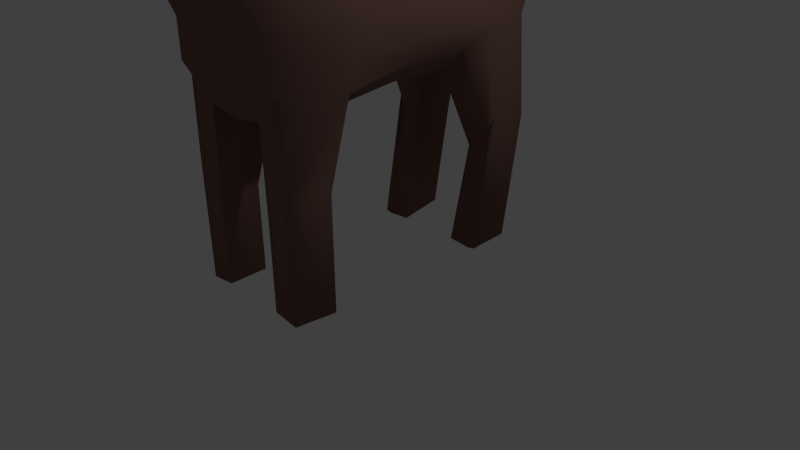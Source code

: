 # Source: rentier.blend  (saved by Blender 2.68.0; exported with 4.5.12 LTS)
import bpy
from mathutils import Matrix  # noqa: F401  (used for matrix-valued properties, if any)

bpy.ops.wm.read_factory_settings(use_empty=True)
scene = bpy.context.scene
scene.name = 'Scene'

# ---- collections
col_collection_1 = bpy.data.collections.new('Collection 1'); scene.collection.children.link(col_collection_1)

# ---- materials (node trees are filled in below, after node groups)
mat_fell = bpy.data.materials.new('Fell')
mat_fell.alpha_threshold = 0.0
mat_fell.roughness = 0.5
mat_fell.line_color = (0.0, 0.0, 0.0, 1.0)
mat_geweih = bpy.data.materials.new('Geweih')
mat_geweih.alpha_threshold = 0.0
mat_geweih.roughness = 0.5
mat_geweih.line_color = (0.0, 0.0, 0.0, 1.0)
mat_auge = bpy.data.materials.new('Auge')
mat_auge.alpha_threshold = 0.0
mat_auge.roughness = 0.5
mat_auge.line_color = (0.0, 0.0, 0.0, 1.0)

# ---- material node trees
mat_fell.use_nodes = True; mat_fell.node_tree.nodes.clear()
_N = mat_fell.node_tree.nodes; _L = mat_fell.node_tree.links
n0 = _N.new('ShaderNodeOutputMaterial'); n0.name = 'Material Output'; n0.location = (300, 300)
n1 = _N.new('ShaderNodeBsdfDiffuse'); n1.name = 'Diffuse BSDF'; n1.location = (10, 300)
n1.inputs[0].default_value = (0.2266, 0.122, 0.1021, 1.0)
_L.new(n1.outputs[0], n0.inputs[0])
n0.is_active_output = True
mat_geweih.use_nodes = True; mat_geweih.node_tree.nodes.clear()
_N = mat_geweih.node_tree.nodes; _L = mat_geweih.node_tree.links
n0 = _N.new('ShaderNodeOutputMaterial'); n0.name = 'Material Output'; n0.location = (300, 300)
n1 = _N.new('ShaderNodeBsdfDiffuse'); n1.name = 'Diffuse BSDF'; n1.location = (10, 300)
n1.inputs[0].default_value = (0.08353, 0.08353, 0.08353, 1.0)
_L.new(n1.outputs[0], n0.inputs[0])
n0.is_active_output = True
mat_auge.use_nodes = True; mat_auge.node_tree.nodes.clear()
_N = mat_auge.node_tree.nodes; _L = mat_auge.node_tree.links
n0 = _N.new('ShaderNodeOutputMaterial'); n0.name = 'Material Output'; n0.location = (300, 300)
n1 = _N.new('ShaderNodeBsdfAnisotropic'); n1.name = 'Glossy BSDF'; n1.location = (100, 300)
n1.distribution = 'BECKMANN'
n1.inputs[0].default_value = (0.01467, 0.01467, 0.01467, 1.0)
n1.inputs[1].default_value = 0.0
_L.new(n1.outputs[0], n0.inputs[0])
n0.is_active_output = True

# ---- world
world_world = bpy.data.worlds.new('World'); scene.world = world_world
world_world.color = (0.05088, 0.05088, 0.05088)
world_world.use_sun_shadow = False
world_world.sun_shadow_jitter_overblur = 0.0
world_world.cycles.sampling_method = 'MANUAL'
world_world.cycles.sample_map_resolution = 256

# ---- cameras
cam_camera = bpy.data.cameras.new('Camera')
cam_camera.clip_end = 100.0
cam_camera.lens = 35.0
cam_camera.sensor_width = 32.0
cam_camera.sensor_height = 18.0
cam_camera.ortho_scale = 7.314
cam_camera.dof.focus_distance = 0.0

# ---- lights
light_lamp = bpy.data.lights.new('Lamp', 'POINT')
light_lamp.transmission_factor = 0.0
light_lamp.cutoff_distance = 30.0
light_lamp.energy = 100.0
light_lamp.shadow_buffer_clip_start = 1.001
light_lamp.shadow_soft_size = 0.1
light_lamp.shadow_maximum_resolution = 0.006
light_lamp.use_absolute_resolution = True
light_lamp.cycles.use_multiple_importance_sampling = False

# ---- meshes
me_cube_001 = bpy.data.meshes.new('Cube.001')
me_cube_001.from_pydata([(0.6929, 0.7244, -0.7244), (0.3625, -2.51, -0.834), (0.6147, 1.0, 0.7482), (0.6714, -1.0, 0.697), (0.0, 1.0, 0.7482), (0.595, 1.0, 0.0), (0.0, 0.7244, -0.7244), (0.9528, 0.0, 1.0), (0.3625, -2.51, -0.08848), (0.7509, -0.3214, -1.162), (0.0, -1.0, 0.697), (0.0, -2.51, -0.834), (0.0, 1.0, 0.0), (1.073, -0.3419, 0.0), (0.0, -2.51, -0.08848), (0.0, -0.3214, -1.162), (0.0, 0.0, 1.0), (0.4056, 1.0, 0.7482), (0.8112, 1.0, 0.3741), (0.882, 0.5, 0.8741), (0.9528, -0.171, 0.5), (1.022, 0.329, 0.0), (0.4764, 0.0, 1.169), (0.0, 0.5, 0.8741), (0.882, 0.4145, 0.4371), (0.441, 0.5, 0.8741), (1.025, 0.08876, 1.127), (1.417, 0.5366, 1.505), (1.066, 0.2356, 1.671), (1.453, 0.5966, 2.044), (0.5103, 1.193, 1.57), (0.9159, 1.193, 1.57), (0.5103, 0.6927, 1.696), (0.9513, 0.6927, 1.696), (0.7131, 1.193, 1.57), (0.5103, 0.9427, 1.633), (0.7308, 0.6927, 1.696), (0.9336, 0.9427, 1.633), (0.7219, 0.9427, 1.633), (0.6848, 0.8919, 2.274), (0.6848, 1.0, 2.246), (0.7805, 0.8919, 2.274), (0.7767, 1.0, 2.246), (1.389, 1.2, 2.591), (1.68, 1.2, 2.591), (1.83, 0.6997, 2.717), (1.592, 1.212, 2.591), (1.389, 0.9497, 2.654), (1.591, 0.6907, 2.651), (1.698, 0.9497, 2.654), (1.601, 0.9497, 2.654), (1.317, 1.319, 3.231), (2.127, 1.291, 3.236), (2.01, 1.252, 3.236), (1.326, 1.189, 3.288), (2.145, 1.136, 3.299), (2.018, 1.136, 3.299), (2.23, 0.6047, 3.083), (2.147, 0.6047, 3.083), (2.223, 0.6987, 3.06), (2.144, 0.6987, 3.06), (1.05, 1.577, 3.832), (1.132, 1.568, 3.881), (1.021, 1.463, 3.86), (1.106, 1.453, 3.911), (2.578, 1.117, 3.825), (2.516, 1.117, 3.825), (2.587, 0.9853, 3.859), (2.52, 0.9853, 3.859), (1.427, 1.471, 3.232), (1.434, 1.262, 3.282), (0.7958, -0.8334, 0.5281), (0.7823, -0.8307, 0.5154), (0.7704, -0.827, 0.4982), (0.7607, -0.8224, 0.4772), (0.749, -0.8117, 0.4274), (0.7475, -0.8059, 0.4005), (0.749, -0.8, 0.3735), (0.7535, -0.7945, 0.3476), (0.7607, -0.7893, 0.3237), (0.7704, -0.7848, 0.3028), (0.7823, -0.7811, 0.2856), (0.7958, -0.7783, 0.2728), (0.8149, -0.8104, 0.5413), (0.8046, -0.7848, 0.5386), (0.795, -0.7601, 0.5306), (0.7866, -0.7372, 0.5176), (0.7797, -0.7169, 0.5), (0.7746, -0.7, 0.4787), (0.7715, -0.6871, 0.4543), (0.7704, -0.6789, 0.4279), (0.7715, -0.6755, 0.4004), (0.7746, -0.6771, 0.3729), (0.7797, -0.6837, 0.3465), (0.7866, -0.695, 0.3221), (0.795, -0.7105, 0.3008), (0.8046, -0.7297, 0.2833), (0.8149, -0.7518, 0.2703), (0.8257, -0.776, 0.2623), (0.8257, -0.8001, 0.5436), (0.8257, -0.7647, 0.543), (0.8257, -0.7309, 0.5369), (0.8257, -0.7, 0.5256), (0.8257, -0.6731, 0.5095), (0.8257, -0.6514, 0.4892), (0.8257, -0.6356, 0.4655), (0.8257, -0.6263, 0.4392), (0.8257, -0.6239, 0.4115), (0.8257, -0.6285, 0.3834), (0.8257, -0.64, 0.3559), (0.8257, -0.6578, 0.3302), (0.8257, -0.6813, 0.3071), (0.8257, -0.7096, 0.2876), (0.8257, -0.7416, 0.2725), (0.8365, -0.8104, 0.5413), (0.8469, -0.7848, 0.5386), (0.8565, -0.7601, 0.5306), (0.8648, -0.7372, 0.5176), (0.8717, -0.7169, 0.5), (0.8768, -0.7, 0.4787), (0.88, -0.6871, 0.4543), (0.881, -0.6789, 0.4279), (0.88, -0.6755, 0.4004), (0.8768, -0.6771, 0.3729), (0.8717, -0.6837, 0.3465), (0.8648, -0.695, 0.3221), (0.8565, -0.7105, 0.3008), (0.8469, -0.7297, 0.2833), (0.8365, -0.7518, 0.2703), (0.841, -0.8351, 0.536), (0.8557, -0.8334, 0.5281), (0.8692, -0.8307, 0.5154), (0.881, -0.827, 0.4982), (0.8908, -0.8224, 0.4772), (0.898, -0.8173, 0.4533), (0.9024, -0.8117, 0.4274), (0.9039, -0.8059, 0.4005), (0.9024, -0.8, 0.3735), (0.898, -0.7945, 0.3476), (0.8908, -0.7893, 0.3237), (0.881, -0.7848, 0.3028), (0.8692, -0.7811, 0.2856), (0.8557, -0.7783, 0.2728), (0.841, -0.7766, 0.2649), (0.8365, -0.8599, 0.5306), (0.8469, -0.882, 0.5176), (0.8565, -0.9012, 0.5001), (0.8648, -0.9168, 0.4788), (0.8717, -0.928, 0.4544), (0.8768, -0.9346, 0.428), (0.88, -0.9362, 0.4005), (0.881, -0.9329, 0.373), (0.88, -0.9246, 0.3466), (0.8768, -0.9118, 0.3223), (0.8717, -0.8949, 0.3009), (0.8648, -0.8746, 0.2834), (0.8565, -0.8516, 0.2703), (0.8469, -0.8269, 0.2623), (0.8365, -0.8014, 0.2596), (0.8257, -0.8702, 0.5284), (0.8257, -0.9022, 0.5133), (0.8257, -0.9305, 0.4938), (0.8257, -0.954, 0.4707), (0.8257, -0.9718, 0.445), (0.8257, -0.9832, 0.4175), (0.8257, -0.9878, 0.3894), (0.8257, -0.9855, 0.3617), (0.8257, -0.9762, 0.3355), (0.8257, -0.9604, 0.3118), (0.8257, -0.9386, 0.2915), (0.8257, -0.9118, 0.2753), (0.8257, -0.8808, 0.264), (0.8257, -0.847, 0.258), (0.8257, -0.8116, 0.2574), (0.8257, -0.8357, 0.5386), (0.8149, -0.8599, 0.5306), (0.8046, -0.882, 0.5176), (0.795, -0.9012, 0.5001), (0.7866, -0.9168, 0.4788), (0.7797, -0.928, 0.4544), (0.7746, -0.9346, 0.428), (0.7715, -0.9362, 0.4005), (0.7704, -0.9329, 0.373), (0.7715, -0.9246, 0.3466), (0.7746, -0.9118, 0.3223), (0.7797, -0.8949, 0.3009), (0.7866, -0.8746, 0.2834), (0.795, -0.8516, 0.2703), (0.8046, -0.8269, 0.2623), (0.8149, -0.8014, 0.2596), (0.8105, -0.8351, 0.536), (0.7535, -0.8173, 0.4533), (0.8105, -0.7766, 0.2649)], [], [(12, 5, 0, 6), (13, 8, 1, 9), (15, 6, 0, 9), (17, 2, 18), (5, 21, 13, 9, 0), (24, 20, 13, 21), (7, 3, 8, 13, 20), (8, 14, 11, 1), (3, 10, 14, 8), (11, 15, 9, 1), (3, 7, 22, 16, 10), (25, 17, 31, 37, 33), (4, 17, 18, 5, 12), (18, 24, 21, 5), (2, 19, 24, 18), (19, 7, 20, 24), (22, 25, 23, 16), (25, 22, 28, 29), (19, 2, 17, 25), (26, 27, 29, 28), (22, 7, 26, 28), (7, 19, 27, 26), (19, 25, 29, 27), (38, 36, 48, 50), (23, 25, 33, 36, 32), (17, 4, 30, 34, 31), (32, 35, 30, 4, 23), (36, 38, 42, 41), (35, 38, 50, 47), (34, 30, 43, 46), (41, 42, 40, 39), (32, 36, 41, 39), (38, 35, 40, 42), (35, 32, 39, 40), (61, 51, 54, 63), (50, 48, 58, 60), (49, 44, 52, 55), (37, 31, 44, 49), (30, 35, 47, 43), (31, 34, 46, 44), (33, 37, 49, 45), (36, 33, 45, 48), (62, 69, 51, 61), (64, 62, 61, 63), (50, 49, 55, 56), (69, 46, 43, 51), (47, 54, 51, 43), (44, 46, 53, 52), (57, 59, 60, 58), (48, 45, 57, 58), (45, 49, 59, 57), (49, 50, 60, 59), (50, 70, 54, 47), (50, 46, 69, 70), (56, 53, 46, 50), (56, 68, 66, 53), (67, 65, 66, 68), (52, 53, 66, 65), (55, 52, 65, 67), (56, 55, 67, 68), (63, 54, 70, 64), (64, 70, 69, 62), (79, 78, 92, 93), (80, 79, 93, 94), (81, 80, 94, 95), (76, 75, 89, 90), (72, 71, 84, 85), (82, 81, 95, 96), (77, 76, 90, 91), (73, 72, 85, 86), (78, 77, 91, 92), (74, 73, 86, 87), (93, 92, 108, 109), (88, 87, 103, 104), (94, 93, 109, 110), (89, 88, 104, 105), (84, 83, 99, 100), (95, 94, 110, 111), (90, 89, 105, 106), (85, 84, 100, 101), (96, 95, 111, 112), (91, 90, 106, 107), (86, 85, 101, 102), (97, 96, 112, 113), (92, 91, 107, 108), (87, 86, 102, 103), (102, 101, 116, 117), (113, 112, 127, 128), (108, 107, 122, 123), (103, 102, 117, 118), (109, 108, 123, 124), (104, 103, 118, 119), (110, 109, 124, 125), (105, 104, 119, 120), (100, 99, 114, 115), (111, 110, 125, 126), (106, 105, 120, 121), (101, 100, 115, 116), (112, 111, 126, 127), (107, 106, 121, 122), (121, 120, 135, 136), (116, 115, 130, 131), (127, 126, 141, 142), (122, 121, 136, 137), (117, 116, 131, 132), (128, 127, 142, 143), (123, 122, 137, 138), (118, 117, 132, 133), (124, 123, 138, 139), (119, 118, 133, 134), (125, 124, 139, 140), (120, 119, 134, 135), (115, 114, 129, 130), (126, 125, 140, 141), (140, 139, 154, 155), (135, 134, 149, 150), (130, 129, 144, 145), (141, 140, 155, 156), (136, 135, 150, 151), (131, 130, 145, 146), (142, 141, 156, 157), (137, 136, 151, 152), (132, 131, 146, 147), (143, 142, 157, 158), (138, 137, 152, 153), (133, 132, 147, 148), (139, 138, 153, 154), (134, 133, 148, 149), (154, 153, 168, 169), (149, 148, 163, 164), (155, 154, 169, 170), (150, 149, 164, 165), (145, 144, 159, 160), (156, 155, 170, 171), (151, 150, 165, 166), (146, 145, 160, 161), (157, 156, 171, 172), (152, 151, 166, 167), (147, 146, 161, 162), (158, 157, 172, 173), (153, 152, 167, 168), (148, 147, 162, 163), (173, 172, 188, 189), (168, 167, 183, 184), (163, 162, 178, 179), (169, 168, 184, 185), (164, 163, 179, 180), (170, 169, 185, 186), (165, 164, 180, 181), (160, 159, 175, 176), (171, 170, 186, 187), (166, 165, 181, 182), (161, 160, 176, 177), (172, 171, 187, 188), (167, 166, 182, 183), (162, 161, 177, 178), (98, 192, 97), (191, 74, 87, 88), (190, 174, 83), (75, 191, 88, 89), (71, 190, 83, 84), (192, 82, 96, 97), (98, 97, 113), (83, 174, 99), (98, 113, 128), (99, 174, 114), (98, 128, 143), (114, 174, 129), (98, 143, 158), (129, 174, 144), (98, 158, 173), (144, 174, 159), (98, 173, 189), (159, 174, 175), (177, 176, 71, 72), (188, 187, 81, 82), (183, 182, 76, 77), (178, 177, 72, 73), (189, 188, 82, 192), (184, 183, 77, 78), (179, 178, 73, 74), (98, 189, 192), (185, 184, 78, 79), (180, 179, 74, 191), (175, 174, 190), (186, 185, 79, 80), (181, 180, 191, 75), (176, 175, 190, 71), (187, 186, 80, 81), (182, 181, 75, 76)])
me_cube_001.polygons.foreach_set('use_smooth', [1, 1, 1, 1, 1, 1, 1, 1, 1, 1, 1, 1, 1, 1, 1, 1, 1, 1, 1, 1, 1, 1, 1, 1, 1, 1, 1, 1, 1, 1, 1, 1, 1, 1, 0, 1, 1, 1, 1, 1, 1, 1, 0, 0, 1, 1, 1, 1, 1, 1, 1, 1, 1, 1, 1, 1, 1, 1, 1, 1, 0, 0, 0, 0, 0, 0, 0, 0, 0, 0, 0, 0, 0, 0, 0, 0, 0, 0, 0, 0, 0, 0, 0, 0, 0, 0, 0, 0, 0, 0, 0, 0, 0, 0, 0, 0, 0, 0, 0, 0, 0, 0, 0, 0, 0, 0, 0, 0, 0, 0, 0, 0, 0, 0, 0, 0, 0, 0, 0, 0, 0, 0, 0, 0, 0, 0, 0, 0, 0, 0, 0, 0, 0, 0, 0, 0, 0, 0, 0, 0, 0, 0, 0, 0, 0, 0, 0, 0, 0, 0, 0, 0, 0, 0, 0, 0, 0, 0, 0, 0, 0, 0, 0, 0, 0, 0, 0, 0, 0, 0, 0, 0, 0, 0, 0, 0, 0, 0, 0, 0, 0, 0, 0, 0, 0, 0, 0, 0, 0, 0])
me_cube_001.polygons.foreach_set('material_index', [0, 0, 0, 0, 0, 0, 0, 0, 0, 0, 0, 1, 0, 0, 0, 0, 0, 0, 0, 0, 0, 0, 0, 1, 1, 1, 1, 1, 1, 1, 1, 1, 1, 1, 1, 1, 1, 1, 1, 1, 1, 1, 1, 1, 1, 1, 1, 1, 1, 1, 1, 1, 1, 1, 1, 1, 1, 1, 1, 1, 1, 1, 2, 2, 2, 2, 2, 2, 2, 2, 2, 2, 2, 2, 2, 2, 2, 2, 2, 2, 2, 2, 2, 2, 2, 2, 2, 2, 2, 2, 2, 2, 2, 2, 2, 2, 2, 2, 2, 2, 2, 2, 2, 2, 2, 2, 2, 2, 2, 2, 2, 2, 2, 2, 2, 2, 2, 2, 2, 2, 2, 2, 2, 2, 2, 2, 2, 2, 2, 2, 2, 2, 2, 2, 2, 2, 2, 2, 2, 2, 2, 2, 2, 2, 2, 2, 2, 2, 2, 2, 2, 2, 2, 2, 2, 2, 2, 2, 2, 2, 2, 2, 2, 2, 2, 2, 2, 2, 2, 2, 2, 2, 2, 2, 2, 2, 2, 2, 2, 2, 2, 2, 2, 2, 2, 2, 2, 2, 2, 2])
me_cube_001.materials.append(mat_fell)
me_cube_001.materials.append(mat_geweih)
me_cube_001.materials.append(mat_auge)
me_cube_001.use_remesh_preserve_volume = False
me_cube_001.use_remesh_preserve_attributes = False
me_cube_001.use_mirror_vertex_groups = False
me_cube_001.update()
me_cube = bpy.data.meshes.new('Cube')
me_cube.from_pydata([(0.6127, 1.867, -0.7354), (0.7923, -1.851, -0.6547), (0.6882, 1.8, 0.6092), (0.6882, -1.8, 0.6185), (0.7923, 4.191e-09, -0.6193), (0.0, 1.8, -0.8762), (0.9016, 1.8, 0.01499), (0.0, -1.851, -1.03), (0.9615, -1.8, -0.01994), (0.6882, -8.489e-07, 0.6989), (0.0, 1.769, 0.9492), (0.0, -2.521, 2.472), (0.0, 4.279e-07, -1.02), (0.0, 0.01023, 1.014), (0.9615, -4.2e-07, -0.01916), (0.0, -2.153, 0.01858), (0.0, 2.153, 0.05444), (0.8955, -1.039, -0.7318), (0.8235, 1.8, 0.294), (0.8834, -1.8, 0.2854), (0.7914, -0.9882, 0.6989), (0.7334, 0.8493, -0.6704), (0.2475, 1.8, -0.9043), (0.9708, 1.549, -0.3401), (0.4243, -1.851, -0.9658), (0.8834, -1.8, -0.313), (0.6293, 0.9882, 0.6989), (0.4243, 1.769, 0.8587), (0.3659, -2.521, 2.192), (0.4243, 2.324e-07, -0.9488), (0.0, 0.9882, -1.071), (0.0, -1.039, -1.132), (0.0, -0.9882, 1.106), (0.0, 0.9985, 1.014), (0.4243, 0.01023, 0.9079), (1.065, -0.9882, -0.01916), (0.9026, 0.9882, -0.01916), (0.8834, -1.844e-07, -0.3595), (0.8834, -6.557e-07, 0.3335), (0.4243, -2.153, 0.01858), (0.0, -2.153, -0.4341), (0.0, -2.875, 1.519), (0.4243, 2.153, 0.05444), (0.0, 2.153, 0.4808), (0.0, 2.094, -0.4161), (0.9866, -0.9882, 0.3335), (0.2475, 0.9882, -1.088), (0.4243, -1.039, -1.061), (0.4243, -0.9882, 1.0), (0.4243, 0.9985, 0.9079), (0.9866, -0.9882, -0.3595), (0.9718, 0.9882, -0.4185), (0.8245, 0.9882, 0.3335), (0.4243, -2.153, -0.4341), (0.3324, -2.875, 1.617), (0.4243, 2.153, 0.4808), (0.4243, 1.962, -0.4308), (0.8133, -1.85, -1.774), (0.9164, -1.357, -1.745), (0.4453, -1.85, -2.085), (0.4453, -1.357, -2.075), (0.7956, -1.85, -3.242), (0.8987, -1.357, -3.213), (0.4453, -1.85, -3.199), (0.4453, -1.357, -3.189), (0.7923, 1.549, -3.259), (0.7334, 0.9882, -3.326), (0.4243, 1.549, -3.206), (0.8235, 1.549, -3.29), (0.4243, 0.9882, -3.302), (0.8245, 0.9882, -3.309), (0.8303, 1.821, -1.688), (0.6679, 1.964, -1.76), (0.8245, 1.298, -1.605), (0.4243, 1.298, -2.069), (0.7334, 1.298, -1.916), (0.4243, 1.8, -1.885)], [], [(45, 20, 3, 19), (46, 29, 12, 30), (47, 24, 7, 31), (48, 32, 11, 28), (49, 33, 13, 34), (50, 35, 8, 25), (51, 36, 14, 37), (52, 26, 9, 38), (53, 39, 15, 40), (54, 28, 11, 41), (55, 42, 16, 43), (56, 22, 5, 44), (35, 45, 19, 8), (14, 38, 45, 35), (38, 9, 20, 45), (22, 46, 30, 5), (71, 73, 70, 68), (21, 4, 29, 46), (29, 47, 31, 12), (4, 17, 47, 29), (24, 47, 60, 59), (20, 48, 28, 3), (9, 34, 48, 20), (34, 13, 32, 48), (26, 49, 34, 9), (2, 27, 49, 26), (27, 10, 33, 49), (17, 50, 25, 1), (4, 37, 50, 17), (37, 14, 35, 50), (21, 51, 37, 4), (72, 71, 68, 65), (23, 6, 36, 51), (36, 52, 38, 14), (6, 18, 52, 36), (18, 2, 26, 52), (24, 53, 40, 7), (1, 25, 53, 24), (25, 8, 39, 53), (39, 54, 41, 15), (8, 19, 54, 39), (19, 3, 28, 54), (27, 55, 43, 10), (2, 18, 55, 27), (18, 6, 42, 55), (42, 56, 44, 16), (6, 23, 56, 42), (23, 0, 22, 56), (59, 60, 64, 63), (17, 1, 57, 58), (47, 17, 58, 60), (1, 24, 59, 57), (62, 61, 63, 64), (58, 57, 61, 62), (57, 59, 63, 61), (60, 58, 62, 64), (65, 66, 69, 67), (65, 68, 70, 66), (75, 74, 69, 66), (76, 72, 65, 67), (73, 75, 66, 70), (74, 76, 67, 69), (23, 51, 73, 71), (0, 23, 71, 72), (21, 46, 74, 75), (22, 0, 72, 76), (51, 21, 75, 73), (46, 22, 76, 74)])
me_cube.polygons.foreach_set('use_smooth', [True] * 68)
me_cube.materials.append(mat_fell)
me_cube.use_remesh_preserve_volume = False
me_cube.use_remesh_preserve_attributes = False
me_cube.use_mirror_vertex_groups = False
me_cube.update()

# ---- objects
ob_kopf = bpy.data.objects.new('Kopf', me_cube_001)
ob_k_rper = bpy.data.objects.new('Körper', me_cube)
ob_lamp = bpy.data.objects.new('Lamp', light_lamp)
ob_camera = bpy.data.objects.new('Camera', cam_camera)

# ---- transforms, parenting, visibility, modifiers, constraints
ob_kopf.location = (2.907e-24, -2.903, 5.378)
ob_kopf.rotation_euler = (0.4903, 1.046e-16, 2.616e-17)
ob_kopf.scale = (0.5419, 0.5419, 0.5419)
ob_kopf.lineart.crease_threshold = 0.0
_m = ob_kopf.modifiers.new('Mirror', 'MIRROR')
ob_k_rper.location = (0.0, 0.0, 3.331)
ob_k_rper.lock_rotations_4d = False
ob_k_rper.empty_display_type = 'ARROWS'
ob_k_rper.lineart.crease_threshold = 0.0
_m = ob_k_rper.modifiers.new('Mirror', 'MIRROR')
_m.use_clip = True
ob_lamp.location = (4.076, 1.005, 5.904)
ob_lamp.rotation_euler = (0.6503, 0.05522, 1.866)
ob_lamp.lock_rotations_4d = False
ob_lamp.empty_display_type = 'ARROWS'
ob_lamp.color = (0.0, 0.0, 0.0, 0.0)
ob_lamp.lineart.crease_threshold = 0.0
ob_camera.location = (7.481, -6.508, 5.344)
ob_camera.rotation_euler = (1.109, 0.01082, 0.8149)
ob_camera.lock_rotations_4d = False
ob_camera.empty_display_type = 'ARROWS'
ob_camera.color = (0.0, 0.0, 0.0, 0.0)
ob_camera.display_type = 'WIRE'
ob_camera.lineart.crease_threshold = 0.0

# ---- collection membership
col_collection_1.objects.link(ob_kopf)
col_collection_1.objects.link(ob_k_rper)
col_collection_1.objects.link(ob_lamp)
col_collection_1.objects.link(ob_camera)

# ---- scene / render settings (as saved in the file)
scene.camera = ob_camera
scene.frame_start = 1; scene.frame_end = 250; scene.frame_set(77)
scene.render.engine = 'CYCLES'
scene.render.image_settings.color_mode = 'RGB'
scene.render.image_settings.compression = 90
scene.render.resolution_percentage = 50
scene.render.dither_intensity = 0.0
scene.cycles.use_denoising = False
scene.cycles.samples = 10
scene.cycles.sampling_pattern = 'TABULATED_SOBOL'
scene.cycles.light_sampling_threshold = 0.0
scene.cycles.use_adaptive_sampling = False
scene.cycles.use_light_tree = False
scene.cycles.blur_glossy = 0.0
scene.cycles.volume_bounces = 1
scene.cycles.pixel_filter_type = 'GAUSSIAN'
scene.cycles.sample_clamp_indirect = 0.0
scene.view_settings.view_transform = 'Standard'
bpy.context.view_layer.update()
